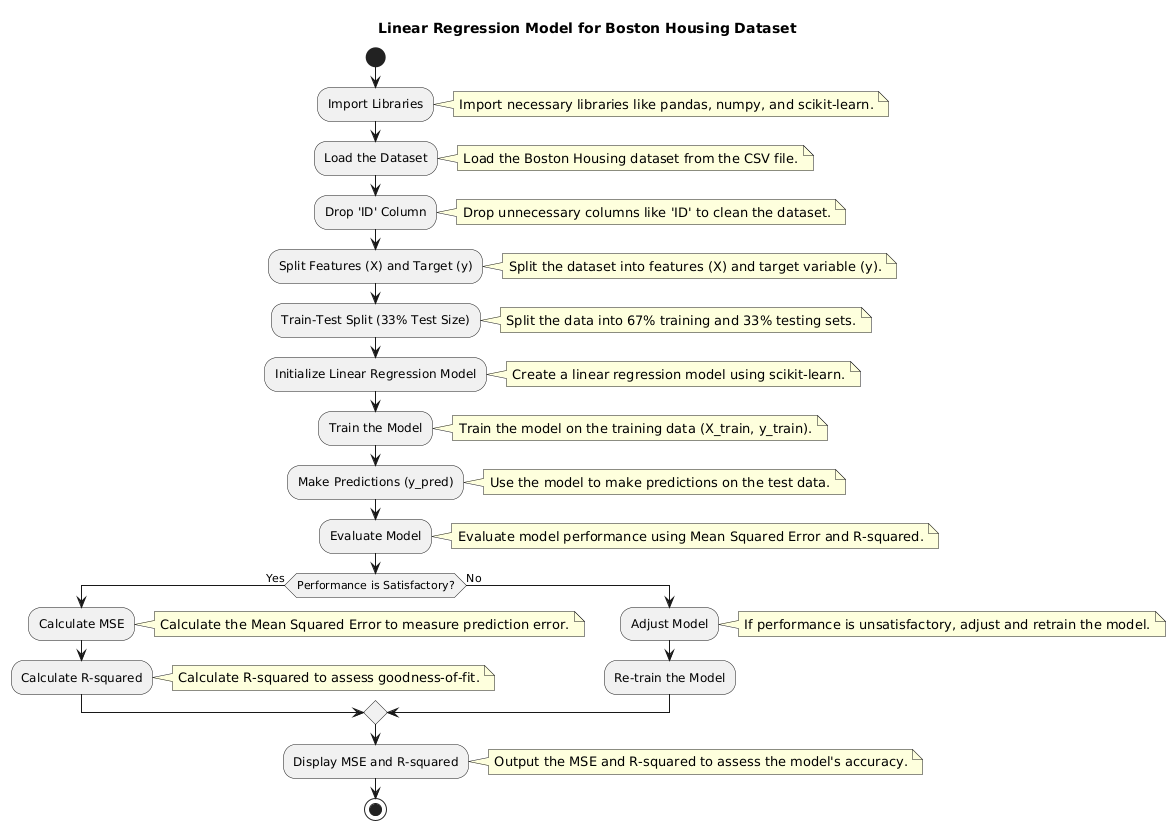

The diagram above was rendered by PlantUML. Its source (embedded in the PNG):
@startuml
!define RECTANGLE class

title Linear Regression Model for Boston Housing Dataset

start

:Import Libraries;
note right: Import necessary libraries like pandas, numpy, and scikit-learn.

:Load the Dataset;
note right: Load the Boston Housing dataset from the CSV file.

:Drop 'ID' Column;
note right: Drop unnecessary columns like 'ID' to clean the dataset.

:Split Features (X) and Target (y);
note right: Split the dataset into features (X) and target variable (y).

:Train-Test Split (33% Test Size);
note right: Split the data into 67% training and 33% testing sets.

:Initialize Linear Regression Model;
note right: Create a linear regression model using scikit-learn.

:Train the Model;
note right: Train the model on the training data (X_train, y_train).

:Make Predictions (y_pred);
note right: Use the model to make predictions on the test data.

:Evaluate Model;
note right: Evaluate model performance using Mean Squared Error and R-squared.

if (Performance is Satisfactory?) then (Yes)
    :Calculate MSE;
    note right: Calculate the Mean Squared Error to measure prediction error.

    :Calculate R-squared;
    note right: Calculate R-squared to assess goodness-of-fit.
else (No)
    :Adjust Model;
    note right: If performance is unsatisfactory, adjust and retrain the model.

    :Re-train the Model;
endif

:Display MSE and R-squared;
note right: Output the MSE and R-squared to assess the model's accuracy.

stop
@enduml